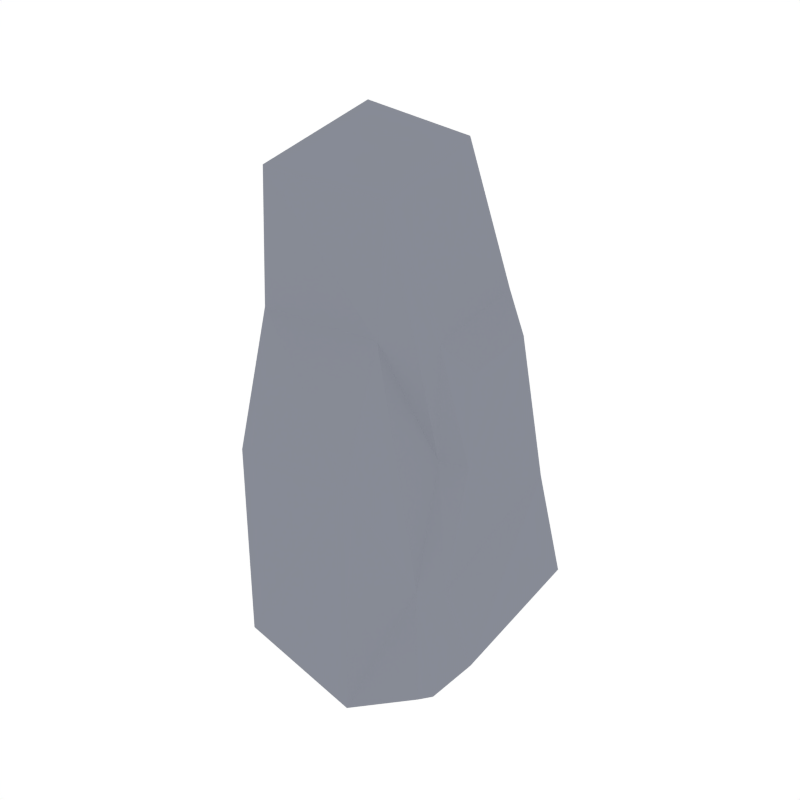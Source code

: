 # Source: Rock_1.blend  (saved by Blender 2.91.10; exported with 4.5.12 LTS)
import bpy
from mathutils import Matrix  # noqa: F401  (used for matrix-valued properties, if any)

bpy.ops.wm.read_factory_settings(use_empty=True)
scene = bpy.context.scene
scene.name = 'Scene'

# ---- collections
col_collection_1 = bpy.data.collections.new('Collection 1'); scene.collection.children.link(col_collection_1)

# ---- materials (node trees are filled in below, after node groups)
mat_rock = bpy.data.materials.new('Rock')
mat_rock.alpha_threshold = 0.0
mat_rock.diffuse_color = (0.2442, 0.2583, 0.3032, 1.0)
mat_rock.roughness = 0.5

# ---- material node trees

# ---- world
world_world = bpy.data.worlds.new('World'); scene.world = world_world
world_world.color = (1.0, 1.0, 1.0)
world_world.use_sun_shadow = False
world_world.sun_shadow_jitter_overblur = 0.0
world_world.cycles.sampling_method = 'NONE'
world_world.cycles.sample_map_resolution = 256

# ---- meshes
me_plane = bpy.data.meshes.new('Plane')
me_plane.from_pydata([(0.006582, 0.05821, 0.3766)], [], [])
_uv = me_plane.uv_layers.new(name='UVMap')
_uv.uv.foreach_set('vector', [])
me_plane.use_remesh_fix_poles = True
me_plane.use_remesh_preserve_attributes = False
me_plane.use_mirror_vertex_groups = False
me_plane.update()
me_cube_018 = bpy.data.meshes.new('Cube.018')
me_cube_018.from_pydata([(-0.2386, 0.165, -0.01104), (-0.1788, 0.1523, 0.8212), (0.1039, 0.1657, 0.5613), (-0.1429, -0.1867, -0.008998), (-0.1451, -0.1177, 0.7769), (0.1191, -0.03239, 0.5378), (0.04368, 0.1301, 0.8013), (0.06092, -0.083, 0.7564), (-0.1564, 0.1282, 0.8266), (-0.1748, 0.1896, 0.6384), (0.08333, -0.2151, -0.05048), (0.1975, -0.1736, 0.004877), (0.002526, 0.184, 0.558), (0.01046, 0.2294, -0.0511), (-0.2424, 0.1879, -0.01107), (0.1461, 0.2516, 0.005021), (0.1322, 0.209, 0.2408), (0.1643, -0.14, 0.1755), (-0.1548, -0.1883, 0.3301), (0.06194, -0.183, 0.3389), (-0.2318, 0.1578, 0.3362), (0.1284, 0.2319, 0.2408), (0.00469, 0.2074, 0.3424), (-0.2355, 0.1807, 0.3362), (0.1665, 0.2315, 0.005743), (0.2116, -0.1547, 0.005545), (-0.1403, -0.2029, -0.008975), (0.1364, -0.05368, 0.3566), (-0.1553, -0.1205, 0.5534), (0.0561, -0.1005, 0.5476), (0.1448, 0.1498, 0.4974), (0.1511, 0.01193, 0.4838), (0.1702, -0.02216, 0.3437), (0.1972, -0.11, 0.1726), (0.1772, 0.1763, 0.2408), (0.2115, 0.1987, 0.05131), (0.243, -0.1018, 0.04968)], [], [(12, 6, 2), (25, 24, 35, 36), (17, 25, 36, 33), (29, 7, 4, 28), (5, 2, 6, 7), (18, 28, 9, 20), (9, 1, 6, 12), (6, 1, 8), (1, 4, 8), (12, 2, 21, 22), (19, 18, 26, 10), (0, 14, 13, 10, 26, 3), (9, 28, 4, 1), (20, 9, 23), (0, 20, 23, 14), (13, 22, 21, 15), (14, 23, 22, 13), (2, 16, 21), (11, 25, 17), (3, 18, 20, 0), (15, 21, 16, 24), (27, 5, 7, 29), (18, 3, 26), (15, 24, 25, 11, 10, 13), (17, 19, 10, 11), (17, 27, 29, 19), (19, 29, 28, 18), (23, 9, 12, 22), (7, 6, 8, 4), (34, 33, 36, 35), (34, 30, 31, 32, 33), (5, 27, 32, 31), (27, 17, 33, 32), (24, 16, 34, 35), (2, 5, 31, 30), (16, 2, 30, 34)])
me_cube_018.materials.append(mat_rock)
me_cube_018.use_remesh_preserve_volume = False
me_cube_018.use_remesh_preserve_attributes = False
me_cube_018.use_mirror_vertex_groups = False
me_cube_018.update()

# ---- objects
ob_plane = bpy.data.objects.new('Plane', me_plane)
ob_rock_1 = bpy.data.objects.new('Rock_1', me_cube_018)

# ---- transforms, parenting, visibility, modifiers, constraints
ob_plane.location = (0.0, 0.0, 0.0)
ob_plane.lineart.crease_threshold = 0.0
ob_rock_1.location = (0.0, 0.0, 0.0)
ob_rock_1.scale = (2.776, 2.776, 2.776)
ob_rock_1.lineart.crease_threshold = 0.0

# ---- collection membership
scene.collection.objects.link(ob_plane)
col_collection_1.objects.link(ob_rock_1)

# ---- scene / render settings (as saved in the file)
scene.frame_start = 1; scene.frame_end = 250; scene.frame_set(0)
scene.render.engine = 'CYCLES'
scene.render.resolution_x = 1000
scene.render.resolution_y = 1000
scene.render.dither_intensity = 0.0
scene.cycles.samples = 200
scene.cycles.sampling_pattern = 'TABULATED_SOBOL'
scene.cycles.light_sampling_threshold = 0.0
scene.cycles.use_adaptive_sampling = False
scene.cycles.use_light_tree = False
scene.cycles.caustics_reflective = False
scene.cycles.caustics_refractive = False
scene.cycles.blur_glossy = 0.0
scene.cycles.max_bounces = 2
scene.cycles.pixel_filter_type = 'GAUSSIAN'
scene.cycles.sample_clamp_indirect = 0.0
scene.view_settings.view_transform = 'Standard'
bpy.context.view_layer.update()

# ---- added for rendering (the .blend has no active camera): camera
cam_auto = bpy.data.cameras.new('AutoCamera')
cam_auto.lens = 50.0
cam_auto.sensor_width = 36.0
cam_auto.clip_end = 1000.0
ob_auto_camera = bpy.data.objects.new('AutoCamera', cam_auto)
scene.collection.objects.link(ob_auto_camera)
ob_auto_camera.location = (2.84185, -3.35855, 3.34915)
ob_auto_camera.rotation_euler = (1.09748, -7.21219e-08, 0.694738)
scene.camera = ob_auto_camera
bpy.context.view_layer.update()
